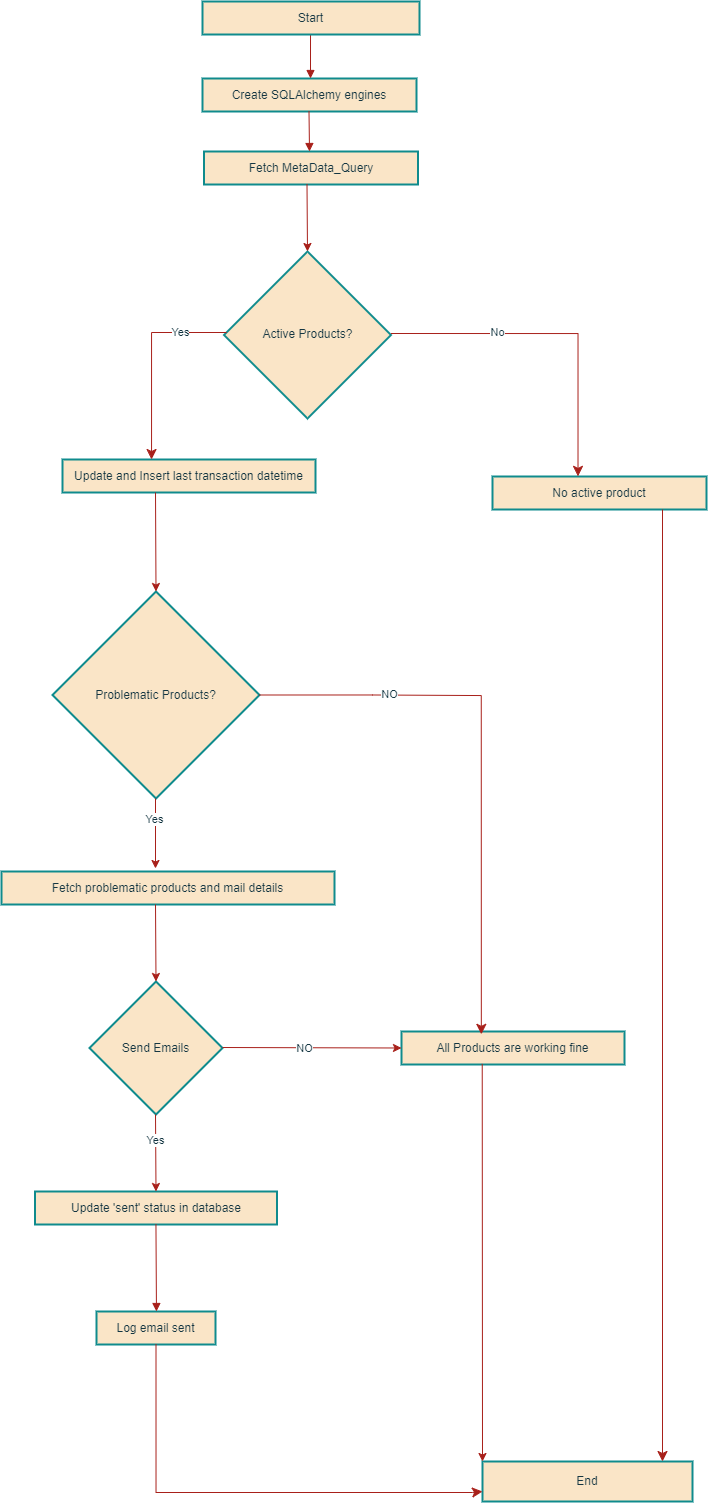

The diagram above was exported from draw.io. Its source (the exported page's mxGraphModel, read from the mxfile embedded in the PNG):
<mxGraphModel dx="2056" dy="497" grid="1" gridSize="10" guides="1" tooltips="1" connect="1" arrows="1" fold="1" page="1" pageScale="1" pageWidth="827" pageHeight="1169" math="0" shadow="0">
  <root>
    <mxCell id="WIyWlLk6GJQsqaUBKTNV-0" />
    <mxCell id="WIyWlLk6GJQsqaUBKTNV-1" parent="WIyWlLk6GJQsqaUBKTNV-0" />
    <mxCell id="ft8CcuFPlncP4org14ce-2" value="Create SQLAlchemy engines" style="whiteSpace=wrap;strokeWidth=2;labelBackgroundColor=none;fillColor=#FAE5C7;strokeColor=#0F8B8D;fontColor=#143642;" vertex="1" parent="WIyWlLk6GJQsqaUBKTNV-1">
      <mxGeometry x="200" y="187" width="214" height="33" as="geometry" />
    </mxCell>
    <mxCell id="ft8CcuFPlncP4org14ce-3" value="Active Products?" style="rhombus;strokeWidth=2;whiteSpace=wrap;labelBackgroundColor=none;fillColor=#FAE5C7;strokeColor=#0F8B8D;fontColor=#143642;" vertex="1" parent="WIyWlLk6GJQsqaUBKTNV-1">
      <mxGeometry x="221.5" y="360" width="167" height="167" as="geometry" />
    </mxCell>
    <mxCell id="ft8CcuFPlncP4org14ce-4" value="Update and Insert last transaction datetime" style="whiteSpace=wrap;strokeWidth=2;labelBackgroundColor=none;fillColor=#FAE5C7;strokeColor=#0F8B8D;fontColor=#143642;" vertex="1" parent="WIyWlLk6GJQsqaUBKTNV-1">
      <mxGeometry x="60" y="568" width="253" height="33" as="geometry" />
    </mxCell>
    <mxCell id="ft8CcuFPlncP4org14ce-5" value="Problematic Products?" style="rhombus;strokeWidth=2;whiteSpace=wrap;labelBackgroundColor=none;fillColor=#FAE5C7;strokeColor=#0F8B8D;fontColor=#143642;" vertex="1" parent="WIyWlLk6GJQsqaUBKTNV-1">
      <mxGeometry x="50" y="700" width="207" height="207" as="geometry" />
    </mxCell>
    <mxCell id="ft8CcuFPlncP4org14ce-6" value="Fetch problematic products and mail details" style="whiteSpace=wrap;strokeWidth=2;labelBackgroundColor=none;fillColor=#FAE5C7;strokeColor=#0F8B8D;fontColor=#143642;" vertex="1" parent="WIyWlLk6GJQsqaUBKTNV-1">
      <mxGeometry x="-1" y="980" width="333" height="33" as="geometry" />
    </mxCell>
    <mxCell id="ft8CcuFPlncP4org14ce-7" value="Send Emails" style="rhombus;strokeWidth=2;whiteSpace=wrap;labelBackgroundColor=none;fillColor=#FAE5C7;strokeColor=#0F8B8D;fontColor=#143642;" vertex="1" parent="WIyWlLk6GJQsqaUBKTNV-1">
      <mxGeometry x="87" y="1090" width="133" height="133" as="geometry" />
    </mxCell>
    <mxCell id="ft8CcuFPlncP4org14ce-8" value="Update 'sent' status in database" style="whiteSpace=wrap;strokeWidth=2;labelBackgroundColor=none;fillColor=#FAE5C7;strokeColor=#0F8B8D;fontColor=#143642;" vertex="1" parent="WIyWlLk6GJQsqaUBKTNV-1">
      <mxGeometry x="32.5" y="1300" width="242" height="33" as="geometry" />
    </mxCell>
    <mxCell id="ft8CcuFPlncP4org14ce-9" value="Log email sent" style="whiteSpace=wrap;strokeWidth=2;labelBackgroundColor=none;fillColor=#FAE5C7;strokeColor=#0F8B8D;fontColor=#143642;" vertex="1" parent="WIyWlLk6GJQsqaUBKTNV-1">
      <mxGeometry x="94" y="1420" width="119" height="33" as="geometry" />
    </mxCell>
    <mxCell id="ft8CcuFPlncP4org14ce-10" value="All Products are working fine" style="whiteSpace=wrap;strokeWidth=2;labelBackgroundColor=none;fillColor=#FAE5C7;strokeColor=#0F8B8D;fontColor=#143642;" vertex="1" parent="WIyWlLk6GJQsqaUBKTNV-1">
      <mxGeometry x="399" y="1140" width="223" height="33" as="geometry" />
    </mxCell>
    <mxCell id="ft8CcuFPlncP4org14ce-11" value="End" style="whiteSpace=wrap;strokeWidth=2;labelBackgroundColor=none;fillColor=#FAE5C7;strokeColor=#0F8B8D;fontColor=#143642;" vertex="1" parent="WIyWlLk6GJQsqaUBKTNV-1">
      <mxGeometry x="480" y="1570" width="210" height="40" as="geometry" />
    </mxCell>
    <mxCell id="ft8CcuFPlncP4org14ce-13" value="" style="curved=1;startArrow=none;endArrow=block;exitX=0.4988655869819258;exitY=1.0242425167199336;entryX=0.5011755306029988;entryY=-0.006060513583096591;rounded=0;labelBackgroundColor=none;strokeColor=#A8201A;fontColor=default;" edge="1" parent="WIyWlLk6GJQsqaUBKTNV-1">
      <mxGeometry relative="1" as="geometry">
        <Array as="points" />
        <mxPoint x="308.0130519816357" y="136" as="sourcePoint" />
        <mxPoint x="307.9985508573477" y="187" as="targetPoint" />
      </mxGeometry>
    </mxCell>
    <mxCell id="ft8CcuFPlncP4org14ce-20" value="" style="curved=1;startArrow=none;endArrow=block;exitX=0.4997820873891026;exitY=1.011979594375148;entryX=0.5037585306568306;entryY=0.011979594375147964;rounded=0;labelBackgroundColor=none;strokeColor=#A8201A;fontColor=default;" edge="1" parent="WIyWlLk6GJQsqaUBKTNV-1" source="ft8CcuFPlncP4org14ce-8" target="ft8CcuFPlncP4org14ce-9">
      <mxGeometry relative="1" as="geometry">
        <Array as="points" />
      </mxGeometry>
    </mxCell>
    <mxCell id="ft8CcuFPlncP4org14ce-26" value="Fetch MetaData_Query" style="whiteSpace=wrap;strokeWidth=2;labelBackgroundColor=none;fillColor=#FAE5C7;strokeColor=#0F8B8D;fontColor=#143642;" vertex="1" parent="WIyWlLk6GJQsqaUBKTNV-1">
      <mxGeometry x="201.5" y="260" width="214" height="33" as="geometry" />
    </mxCell>
    <mxCell id="ft8CcuFPlncP4org14ce-29" value="" style="curved=1;startArrow=none;endArrow=block;exitX=0.4988655869819258;exitY=1.0242425167199336;rounded=0;labelBackgroundColor=none;strokeColor=#A8201A;fontColor=default;" edge="1" parent="WIyWlLk6GJQsqaUBKTNV-1">
      <mxGeometry relative="1" as="geometry">
        <Array as="points" />
        <mxPoint x="306.5" y="220" as="sourcePoint" />
        <mxPoint x="307" y="260" as="targetPoint" />
      </mxGeometry>
    </mxCell>
    <mxCell id="ft8CcuFPlncP4org14ce-0" value="Start" style="whiteSpace=wrap;strokeWidth=2;labelBackgroundColor=none;fillColor=#FAE5C7;strokeColor=#0F8B8D;fontColor=#143642;" vertex="1" parent="WIyWlLk6GJQsqaUBKTNV-1">
      <mxGeometry x="200" y="110" width="217" height="33" as="geometry" />
    </mxCell>
    <mxCell id="ft8CcuFPlncP4org14ce-33" value="" style="endArrow=classic;html=1;rounded=0;entryX=0.5;entryY=0;entryDx=0;entryDy=0;labelBackgroundColor=none;strokeColor=#A8201A;fontColor=default;" edge="1" parent="WIyWlLk6GJQsqaUBKTNV-1" target="ft8CcuFPlncP4org14ce-3">
      <mxGeometry width="50" height="50" relative="1" as="geometry">
        <mxPoint x="304.5" y="293" as="sourcePoint" />
        <mxPoint x="304.5" y="350" as="targetPoint" />
      </mxGeometry>
    </mxCell>
    <mxCell id="ft8CcuFPlncP4org14ce-34" value="" style="endArrow=classic;html=1;rounded=0;entryX=0.5;entryY=0;entryDx=0;entryDy=0;labelBackgroundColor=none;strokeColor=#A8201A;fontColor=default;" edge="1" parent="WIyWlLk6GJQsqaUBKTNV-1" target="ft8CcuFPlncP4org14ce-5">
      <mxGeometry width="50" height="50" relative="1" as="geometry">
        <mxPoint x="153" y="601" as="sourcePoint" />
        <mxPoint x="153" y="671" as="targetPoint" />
      </mxGeometry>
    </mxCell>
    <mxCell id="ft8CcuFPlncP4org14ce-35" value="" style="endArrow=classic;html=1;rounded=0;entryX=0.5;entryY=0;entryDx=0;entryDy=0;labelBackgroundColor=none;strokeColor=#A8201A;fontColor=default;" edge="1" parent="WIyWlLk6GJQsqaUBKTNV-1" target="ft8CcuFPlncP4org14ce-7">
      <mxGeometry width="50" height="50" relative="1" as="geometry">
        <mxPoint x="153" y="1013" as="sourcePoint" />
        <mxPoint x="153" y="1083" as="targetPoint" />
      </mxGeometry>
    </mxCell>
    <mxCell id="ft8CcuFPlncP4org14ce-39" value="" style="edgeStyle=segmentEdgeStyle;endArrow=classic;html=1;curved=0;rounded=0;endSize=8;startSize=8;labelBackgroundColor=none;strokeColor=#A8201A;fontColor=default;" edge="1" parent="WIyWlLk6GJQsqaUBKTNV-1" target="ft8CcuFPlncP4org14ce-4">
      <mxGeometry width="50" height="50" relative="1" as="geometry">
        <mxPoint x="224.15" y="441" as="sourcePoint" />
        <mxPoint x="148.874" y="540.002" as="targetPoint" />
        <Array as="points">
          <mxPoint x="149" y="441" />
        </Array>
      </mxGeometry>
    </mxCell>
    <mxCell id="ft8CcuFPlncP4org14ce-79" value="Yes" style="edgeLabel;html=1;align=center;verticalAlign=middle;resizable=0;points=[];strokeColor=#0F8B8D;fontColor=#143642;fillColor=#FAE5C7;" vertex="1" connectable="0" parent="ft8CcuFPlncP4org14ce-39">
      <mxGeometry x="-0.5348" relative="1" as="geometry">
        <mxPoint as="offset" />
      </mxGeometry>
    </mxCell>
    <mxCell id="ft8CcuFPlncP4org14ce-43" value="" style="endArrow=classic;html=1;rounded=0;entryX=0;entryY=0.5;entryDx=0;entryDy=0;labelBackgroundColor=none;strokeColor=#A8201A;fontColor=default;" edge="1" parent="WIyWlLk6GJQsqaUBKTNV-1" target="ft8CcuFPlncP4org14ce-10">
      <mxGeometry width="50" height="50" relative="1" as="geometry">
        <mxPoint x="220" y="1156" as="sourcePoint" />
        <mxPoint x="340" y="1156" as="targetPoint" />
      </mxGeometry>
    </mxCell>
    <mxCell id="ft8CcuFPlncP4org14ce-84" value="NO" style="edgeLabel;html=1;align=center;verticalAlign=middle;resizable=0;points=[];strokeColor=#0F8B8D;fontColor=#143642;fillColor=#FAE5C7;" vertex="1" connectable="0" parent="ft8CcuFPlncP4org14ce-43">
      <mxGeometry x="-0.0849" relative="1" as="geometry">
        <mxPoint as="offset" />
      </mxGeometry>
    </mxCell>
    <mxCell id="ft8CcuFPlncP4org14ce-44" value="" style="endArrow=classic;html=1;rounded=0;labelBackgroundColor=none;strokeColor=#A8201A;fontColor=default;" edge="1" parent="WIyWlLk6GJQsqaUBKTNV-1">
      <mxGeometry width="50" height="50" relative="1" as="geometry">
        <mxPoint x="153" y="907" as="sourcePoint" />
        <mxPoint x="153" y="977" as="targetPoint" />
      </mxGeometry>
    </mxCell>
    <mxCell id="ft8CcuFPlncP4org14ce-83" value="Yes" style="edgeLabel;html=1;align=center;verticalAlign=middle;resizable=0;points=[];strokeColor=#0F8B8D;fontColor=#143642;fillColor=#FAE5C7;" vertex="1" connectable="0" parent="ft8CcuFPlncP4org14ce-44">
      <mxGeometry x="-0.4122" y="-1" relative="1" as="geometry">
        <mxPoint as="offset" />
      </mxGeometry>
    </mxCell>
    <mxCell id="ft8CcuFPlncP4org14ce-48" value="" style="endArrow=classic;html=1;rounded=0;entryX=0.5;entryY=0;entryDx=0;entryDy=0;labelBackgroundColor=none;strokeColor=#A8201A;fontColor=default;" edge="1" parent="WIyWlLk6GJQsqaUBKTNV-1" target="ft8CcuFPlncP4org14ce-8">
      <mxGeometry width="50" height="50" relative="1" as="geometry">
        <mxPoint x="153" y="1223" as="sourcePoint" />
        <mxPoint x="153" y="1293" as="targetPoint" />
      </mxGeometry>
    </mxCell>
    <mxCell id="ft8CcuFPlncP4org14ce-85" value="Yes" style="edgeLabel;html=1;align=center;verticalAlign=middle;resizable=0;points=[];strokeColor=#0F8B8D;fontColor=#143642;fillColor=#FAE5C7;" vertex="1" connectable="0" parent="ft8CcuFPlncP4org14ce-48">
      <mxGeometry x="-0.3372" y="-1" relative="1" as="geometry">
        <mxPoint as="offset" />
      </mxGeometry>
    </mxCell>
    <mxCell id="ft8CcuFPlncP4org14ce-51" value="" style="edgeStyle=segmentEdgeStyle;endArrow=classic;html=1;curved=0;rounded=0;endSize=8;startSize=8;exitX=0.5;exitY=1;exitDx=0;exitDy=0;entryX=0;entryY=0.75;entryDx=0;entryDy=0;labelBackgroundColor=none;strokeColor=#A8201A;fontColor=default;" edge="1" parent="WIyWlLk6GJQsqaUBKTNV-1" source="ft8CcuFPlncP4org14ce-9" target="ft8CcuFPlncP4org14ce-11">
      <mxGeometry width="50" height="50" relative="1" as="geometry">
        <mxPoint x="162" y="1550" as="sourcePoint" />
        <mxPoint x="310" y="1600" as="targetPoint" />
        <Array as="points">
          <mxPoint x="154" y="1601" />
          <mxPoint x="470" y="1601" />
        </Array>
      </mxGeometry>
    </mxCell>
    <mxCell id="ft8CcuFPlncP4org14ce-53" value="No active product" style="whiteSpace=wrap;strokeWidth=2;labelBackgroundColor=none;fillColor=#FAE5C7;strokeColor=#0F8B8D;fontColor=#143642;" vertex="1" parent="WIyWlLk6GJQsqaUBKTNV-1">
      <mxGeometry x="490" y="585" width="214" height="33" as="geometry" />
    </mxCell>
    <mxCell id="ft8CcuFPlncP4org14ce-54" value="" style="edgeStyle=segmentEdgeStyle;endArrow=classic;html=1;curved=0;rounded=0;endSize=8;startSize=8;exitX=1;exitY=0.5;exitDx=0;exitDy=0;entryX=0.358;entryY=0.085;entryDx=0;entryDy=0;entryPerimeter=0;labelBackgroundColor=none;strokeColor=#A8201A;fontColor=default;" edge="1" parent="WIyWlLk6GJQsqaUBKTNV-1" source="ft8CcuFPlncP4org14ce-5" target="ft8CcuFPlncP4org14ce-10">
      <mxGeometry width="50" height="50" relative="1" as="geometry">
        <mxPoint x="264" y="803.5" as="sourcePoint" />
        <mxPoint x="480" y="950" as="targetPoint" />
        <Array as="points">
          <mxPoint x="370" y="804" />
          <mxPoint x="479" y="804" />
        </Array>
      </mxGeometry>
    </mxCell>
    <mxCell id="ft8CcuFPlncP4org14ce-82" value="NO" style="edgeLabel;html=1;align=center;verticalAlign=middle;resizable=0;points=[];strokeColor=#0F8B8D;fontColor=#143642;fillColor=#FAE5C7;" vertex="1" connectable="0" parent="ft8CcuFPlncP4org14ce-54">
      <mxGeometry x="-0.5373" y="1" relative="1" as="geometry">
        <mxPoint as="offset" />
      </mxGeometry>
    </mxCell>
    <mxCell id="ft8CcuFPlncP4org14ce-55" value="" style="edgeStyle=segmentEdgeStyle;endArrow=classic;html=1;curved=0;rounded=0;endSize=8;startSize=8;exitX=0.967;exitY=0.462;exitDx=0;exitDy=0;exitPerimeter=0;labelBackgroundColor=none;strokeColor=#A8201A;fontColor=default;" edge="1" parent="WIyWlLk6GJQsqaUBKTNV-1">
      <mxGeometry width="50" height="50" relative="1" as="geometry">
        <mxPoint x="388.499" y="442.00400000000013" as="sourcePoint" />
        <mxPoint x="575.51" y="584.85" as="targetPoint" />
      </mxGeometry>
    </mxCell>
    <mxCell id="ft8CcuFPlncP4org14ce-80" value="" style="edgeLabel;html=1;align=center;verticalAlign=middle;resizable=0;points=[];strokeColor=#0F8B8D;fontColor=#143642;fillColor=#FAE5C7;" vertex="1" connectable="0" parent="ft8CcuFPlncP4org14ce-55">
      <mxGeometry x="-0.3932" y="-3" relative="1" as="geometry">
        <mxPoint as="offset" />
      </mxGeometry>
    </mxCell>
    <mxCell id="ft8CcuFPlncP4org14ce-81" value="No" style="edgeLabel;html=1;align=center;verticalAlign=middle;resizable=0;points=[];strokeColor=#0F8B8D;fontColor=#143642;fillColor=#FAE5C7;" vertex="1" connectable="0" parent="ft8CcuFPlncP4org14ce-55">
      <mxGeometry x="-0.3585" y="2" relative="1" as="geometry">
        <mxPoint as="offset" />
      </mxGeometry>
    </mxCell>
    <mxCell id="ft8CcuFPlncP4org14ce-60" value="" style="endArrow=classic;html=1;rounded=0;exitX=0.362;exitY=0.982;exitDx=0;exitDy=0;exitPerimeter=0;labelBackgroundColor=none;strokeColor=#A8201A;fontColor=default;" edge="1" parent="WIyWlLk6GJQsqaUBKTNV-1" source="ft8CcuFPlncP4org14ce-10">
      <mxGeometry width="50" height="50" relative="1" as="geometry">
        <mxPoint x="480" y="1180" as="sourcePoint" />
        <mxPoint x="480" y="1570" as="targetPoint" />
      </mxGeometry>
    </mxCell>
    <mxCell id="ft8CcuFPlncP4org14ce-65" value="" style="edgeStyle=segmentEdgeStyle;endArrow=classic;html=1;curved=0;rounded=0;endSize=8;startSize=8;labelBackgroundColor=none;strokeColor=#A8201A;fontColor=default;" edge="1" parent="WIyWlLk6GJQsqaUBKTNV-1">
      <mxGeometry width="50" height="50" relative="1" as="geometry">
        <mxPoint x="660" y="618" as="sourcePoint" />
        <mxPoint x="660" y="1570" as="targetPoint" />
      </mxGeometry>
    </mxCell>
  </root>
</mxGraphModel>